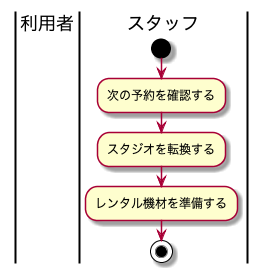

The diagram above was rendered by PlantUML. Its source (embedded in the PNG):
@startuml BusinessFlow

|利用者|

|スタッフ|
start
:次の予約を確認する;
:スタジオを転換する;
:レンタル機材を準備する;

stop

@enduml